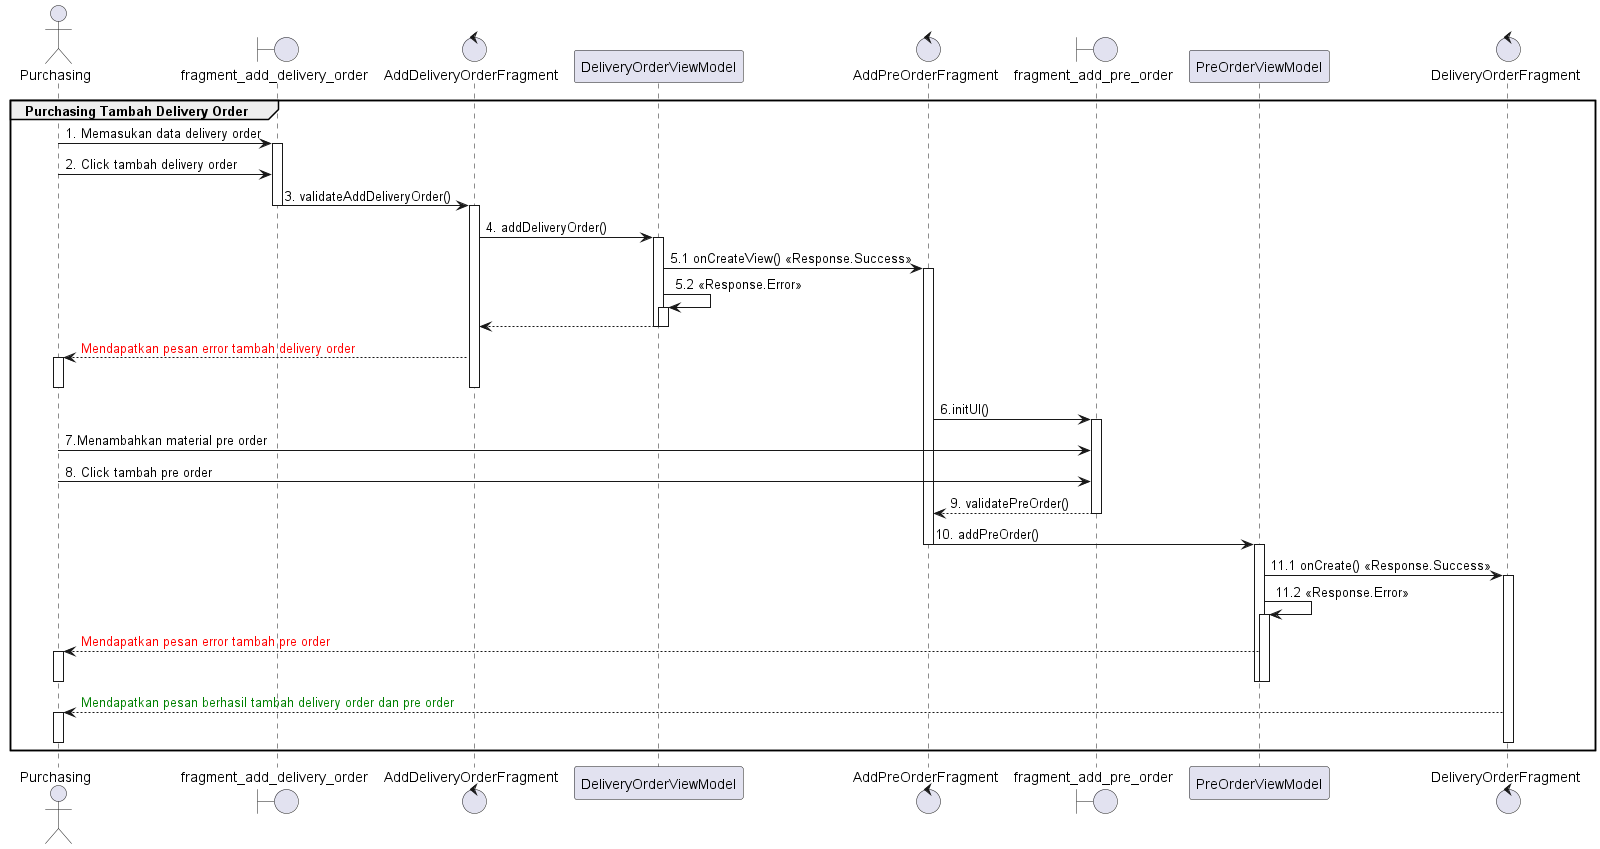

The diagram above was rendered by PlantUML. Its source (embedded in the PNG):
@startuml
'https://plantuml.com/sequence-diagram

group Purchasing Tambah Delivery Order
    actor       Purchasing
    boundary    fragment_add_delivery_order
    control     AddDeliveryOrderFragment

    Purchasing -> fragment_add_delivery_order : 1. Memasukan data delivery order
    activate fragment_add_delivery_order
    Purchasing -> fragment_add_delivery_order : 2. Click tambah delivery order

    fragment_add_delivery_order -> AddDeliveryOrderFragment : 3. validateAddDeliveryOrder()
    deactivate fragment_add_delivery_order

    activate AddDeliveryOrderFragment
    AddDeliveryOrderFragment -> DeliveryOrderViewModel : 4. addDeliveryOrder()
    activate DeliveryOrderViewModel

    control AddPreOrderFragment
    DeliveryOrderViewModel -> AddPreOrderFragment : 5.1 onCreateView() <<Response.Success>>
    activate AddPreOrderFragment

    DeliveryOrderViewModel -> DeliveryOrderViewModel : 5.2 <<Response.Error>>
    activate DeliveryOrderViewModel
    AddDeliveryOrderFragment <-- DeliveryOrderViewModel
    deactivate DeliveryOrderViewModel
    deactivate DeliveryOrderViewModel

    Purchasing <-- AddDeliveryOrderFragment : <font color=red>Mendapatkan pesan error tambah delivery order
    activate Purchasing
    deactivate Purchasing
    deactivate AddDeliveryOrderFragment

    boundary    fragment_add_pre_order
    AddPreOrderFragment -> fragment_add_pre_order :  6.initUI()
    activate fragment_add_pre_order
    Purchasing -> fragment_add_pre_order :  7.Menambahkan material pre order
    Purchasing -> fragment_add_pre_order :  8. Click tambah pre order

    AddPreOrderFragment <-- fragment_add_pre_order : 9. validatePreOrder()
    deactivate fragment_add_pre_order

    AddPreOrderFragment -> PreOrderViewModel: 10. addPreOrder()
    deactivate AddPreOrderFragment

    activate PreOrderViewModel
    control DeliveryOrderFragment
    PreOrderViewModel -> DeliveryOrderFragment : 11.1 onCreate() <<Response.Success>>
    activate DeliveryOrderFragment
    PreOrderViewModel -> PreOrderViewModel : 11.2 <<Response.Error>>
    activate PreOrderViewModel
    Purchasing <-- PreOrderViewModel : <font color=red>Mendapatkan pesan error tambah pre order
    activate Purchasing
    deactivate Purchasing
    deactivate PreOrderViewModel
    deactivate PreOrderViewModel
    Purchasing <-- DeliveryOrderFragment :  <font color=green>Mendapatkan pesan berhasil tambah delivery order dan pre order
    activate Purchasing
    deactivate Purchasing
    deactivate DeliveryOrderFragment
end
@enduml